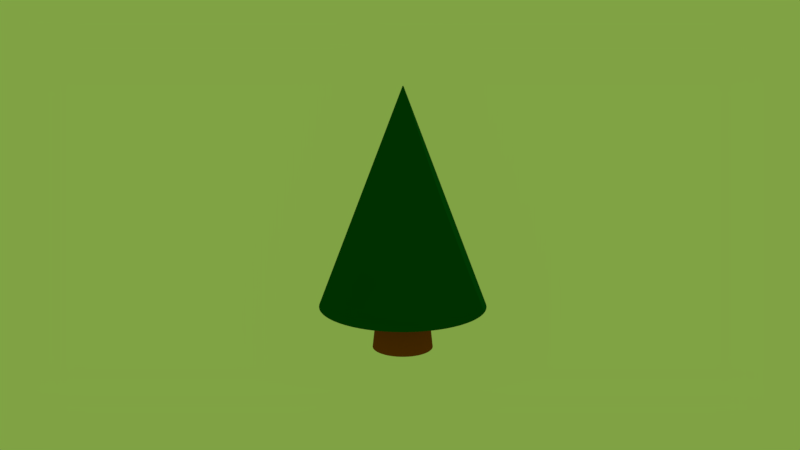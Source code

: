 # Source: 11.blend  (saved by Blender 2.78.0; exported with 4.5.12 LTS)
import bpy
from mathutils import Matrix  # noqa: F401  (used for matrix-valued properties, if any)

bpy.ops.wm.read_factory_settings(use_empty=True)
scene = bpy.context.scene
scene.name = 'Scene'

# ---- collections
col_collection_1 = bpy.data.collections.new('Collection 1'); scene.collection.children.link(col_collection_1)

# ---- materials (node trees are filled in below, after node groups)
mat_material_001 = bpy.data.materials.new('Material.001')
mat_material_001.alpha_threshold = 0.0
mat_material_001.roughness = 0.5
mat_material_002 = bpy.data.materials.new('Material.002')
mat_material_002.alpha_threshold = 0.0
mat_material_002.roughness = 0.5

# ---- material node trees
mat_material_001.use_nodes = True; mat_material_001.node_tree.nodes.clear()
_N = mat_material_001.node_tree.nodes; _L = mat_material_001.node_tree.links
n0 = _N.new('ShaderNodeOutputMaterial'); n0.name = 'Material Output'; n0.location = (300, 300)
n1 = _N.new('ShaderNodeBsdfToon'); n1.name = 'Toon BSDF'; n1.location = (10, 300)
n2 = _N.new('ShaderNodeValToRGB'); n2.name = 'ColorRamp'; n2.location = (-180, 300)
while len(n2.color_ramp.elements) > 1: n2.color_ramp.elements.remove(n2.color_ramp.elements[-1])
n2.color_ramp.elements[0].position = 0.7401; n2.color_ramp.elements[0].color = (0.001273, 0.08001, 0.005146, 1.0)
_e = n2.color_ramp.elements.new(1.0); _e.color = (1.0, 1.0, 1.0, 1.0)
_L.new(n1.outputs[0], n0.inputs[0])
_L.new(n2.outputs[0], n1.inputs[0])
n0.is_active_output = True
mat_material_002.use_nodes = True; mat_material_002.node_tree.nodes.clear()
_N = mat_material_002.node_tree.nodes; _L = mat_material_002.node_tree.links
n0 = _N.new('ShaderNodeOutputMaterial'); n0.name = 'Material Output'; n0.location = (300, 300)
n1 = _N.new('ShaderNodeBsdfDiffuse'); n1.name = 'Diffuse BSDF'; n1.location = (10, 300)
n1.inputs[0].default_value = (0.281, 0.06146, 0.005576, 1.0)
_L.new(n1.outputs[0], n0.inputs[0])
n0.is_active_output = True

# ---- world
world_world = bpy.data.worlds.new('World'); scene.world = world_world
world_world.color = (0.2151, 0.363, 0.05843)
world_world.use_sun_shadow = False
world_world.sun_shadow_jitter_overblur = 0.0
world_world.cycles.sampling_method = 'MANUAL'

# ---- cameras
cam_camera = bpy.data.cameras.new('Camera')
cam_camera.clip_end = 100.0
cam_camera.lens = 35.0
cam_camera.sensor_width = 32.0
cam_camera.sensor_height = 18.0
cam_camera.ortho_scale = 7.314
cam_camera.dof.focus_distance = 0.0

# ---- lights
light_lamp = bpy.data.lights.new('Lamp', 'POINT')
light_lamp.transmission_factor = 0.0
light_lamp.cutoff_distance = 30.0
light_lamp.energy = 100.0
light_lamp.shadow_buffer_clip_start = 1.001
light_lamp.shadow_soft_size = 0.1
light_lamp.shadow_maximum_resolution = 0.006
light_lamp.use_absolute_resolution = True

# ---- meshes
me_cylinder_001 = bpy.data.meshes.new('Cylinder.001')
me_cylinder_001.from_pydata([(-1.577e-08, 1.391, -1.119), (0.5325, 1.286, -1.119), (0.9839, 0.9839, -1.119), (1.286, 0.5325, -1.119), (1.391, -6.396e-08, -1.119), (1.286, -0.5325, -1.119), (0.9839, -0.9839, -1.119), (0.5325, -1.286, -1.119), (1.943e-07, -1.391, -1.119), (-0.5325, -1.286, -1.119), (-0.9839, -0.9839, -1.119), (-1.286, -0.5325, -1.119), (-1.391, 1.346e-08, -1.119), (-1.286, 0.5325, -1.119), (-0.9839, 0.9839, -1.119), (-0.5325, 1.286, -1.119), (4.213e-08, 0.007505, 1.851), (0.002872, 0.006933, 1.851), (0.005307, 0.005307, 1.851), (0.006933, 0.002872, 1.851), (0.007505, 1.078e-08, 1.851), (0.006933, -0.002872, 1.851), (0.005307, -0.005306, 1.851), (0.002872, -0.006933, 1.851), (4.326e-08, -0.007505, 1.851), (-0.002872, -0.006933, 1.851), (-0.005306, -0.005306, 1.851), (-0.006933, -0.002872, 1.851), (-0.007504, 1.12e-08, 1.851), (-0.006933, 0.002872, 1.851), (-0.005306, 0.005307, 1.851), (-0.002872, 0.006933, 1.851), (0.5325, 1.286, -1.119), (0.9839, 0.9839, -1.119), (1.286, 0.5325, -1.119), (1.391, -6.396e-08, -1.119), (1.286, -0.5325, -1.119), (0.9839, -0.9839, -1.119), (0.5325, -1.286, -1.119), (1.943e-07, -1.391, -1.119), (-0.5325, -1.286, -1.119), (-0.9839, -0.9839, -1.119), (-1.286, -0.5325, -1.119), (-1.391, 1.346e-08, -1.119), (-1.286, 0.5325, -1.119), (-0.9839, 0.9839, -1.119), (-0.5325, 1.286, -1.119), (-1.577e-08, 1.391, -1.119), (4.213e-08, 0.007505, 1.851), (0.002872, 0.006933, 1.851), (0.005307, 0.005306, 1.851), (0.006933, 0.002872, 1.851), (0.007505, 1.078e-08, 1.851), (0.006933, -0.002872, 1.851), (0.005307, -0.005306, 1.851), (0.002872, -0.006933, 1.851), (4.326e-08, -0.007505, 1.851), (-0.002872, -0.006933, 1.851), (-0.005306, -0.005306, 1.851), (-0.006933, -0.002872, 1.851), (-0.007504, 1.12e-08, 1.851), (-0.006933, 0.002872, 1.851), (-0.005306, 0.005306, 1.851), (-0.002872, 0.006933, 1.851), (0.5325, 1.286, -1.119), (0.9839, 0.9839, -1.119), (1.286, 0.5325, -1.119), (1.391, -6.396e-08, -1.119), (1.286, -0.5325, -1.119), (0.9839, -0.9839, -1.119), (0.5325, -1.286, -1.119), (1.943e-07, -1.391, -1.119), (-0.5325, -1.286, -1.119), (-0.9839, -0.9839, -1.119), (-1.286, -0.5325, -1.119), (-1.391, 1.346e-08, -1.119), (-1.286, 0.5325, -1.119), (-0.9839, 0.9839, -1.119), (-0.5325, 1.286, -1.119), (-1.577e-08, 1.391, -1.119)], [], [(0, 1, 2, 3, 4, 5, 6, 7, 8, 9, 10, 11, 12, 13, 14, 15), (63, 31, 16, 48), (62, 30, 31, 63), (61, 29, 30, 62), (60, 28, 29, 61), (59, 27, 28, 60), (58, 26, 27, 59), (57, 25, 26, 58), (56, 24, 25, 57), (55, 23, 24, 56), (54, 22, 23, 55), (53, 21, 22, 54), (52, 20, 21, 53), (51, 19, 20, 52), (50, 18, 19, 51), (49, 17, 18, 50), (48, 16, 17, 49), (0, 47, 32, 1), (1, 32, 33, 2), (2, 33, 34, 3), (3, 34, 35, 4), (4, 35, 36, 5), (5, 36, 37, 6), (6, 37, 38, 7), (7, 38, 39, 8), (8, 39, 40, 9), (9, 40, 41, 10), (10, 41, 42, 11), (11, 42, 43, 12), (12, 43, 44, 13), (13, 44, 45, 14), (14, 45, 46, 15), (15, 46, 47, 0), (79, 48, 49, 64), (64, 49, 50, 65), (65, 50, 51, 66), (66, 51, 52, 67), (67, 52, 53, 68), (68, 53, 54, 69), (69, 54, 55, 70), (70, 55, 56, 71), (71, 56, 57, 72), (72, 57, 58, 73), (73, 58, 59, 74), (74, 59, 60, 75), (75, 60, 61, 76), (76, 61, 62, 77), (77, 62, 63, 78), (78, 63, 48, 79), (46, 78, 79, 47), (45, 77, 78, 46), (44, 76, 77, 45), (43, 75, 76, 44), (42, 74, 75, 43), (41, 73, 74, 42), (40, 72, 73, 41), (39, 71, 72, 40), (38, 70, 71, 39), (37, 69, 70, 38), (36, 68, 69, 37), (35, 67, 68, 36), (34, 66, 67, 35), (33, 65, 66, 34), (32, 64, 65, 33), (47, 79, 64, 32)])
me_cylinder_001.polygons.foreach_set('use_smooth', [True] * 65)
me_cylinder_001.materials.append(mat_material_001)
me_cylinder_001.use_remesh_preserve_volume = False
me_cylinder_001.use_remesh_preserve_attributes = False
me_cylinder_001.use_mirror_vertex_groups = False
me_cylinder_001.update()
me_cylinder = bpy.data.meshes.new('Cylinder')
me_cylinder.from_pydata([(0.0, 1.0, -1.0), (0.0, 1.0, 1.0), (0.1951, 0.9808, -1.0), (0.1951, 0.9808, 1.0), (0.3827, 0.9239, -1.0), (0.3827, 0.9239, 1.0), (0.5556, 0.8315, -1.0), (0.5556, 0.8315, 1.0), (0.7071, 0.7071, -1.0), (0.7071, 0.7071, 1.0), (0.8315, 0.5556, -1.0), (0.8315, 0.5556, 1.0), (0.9239, 0.3827, -1.0), (0.9239, 0.3827, 1.0), (0.9808, 0.1951, -1.0), (0.9808, 0.1951, 1.0), (1.0, 7.55e-08, -1.0), (1.0, 7.55e-08, 1.0), (0.9808, -0.1951, -1.0), (0.9808, -0.1951, 1.0), (0.9239, -0.3827, -1.0), (0.9239, -0.3827, 1.0), (0.8315, -0.5556, -1.0), (0.8315, -0.5556, 1.0), (0.7071, -0.7071, -1.0), (0.7071, -0.7071, 1.0), (0.5556, -0.8315, -1.0), (0.5556, -0.8315, 1.0), (0.3827, -0.9239, -1.0), (0.3827, -0.9239, 1.0), (0.1951, -0.9808, -1.0), (0.1951, -0.9808, 1.0), (-3.258e-07, -1.0, -1.0), (-3.258e-07, -1.0, 1.0), (-0.1951, -0.9808, -1.0), (-0.1951, -0.9808, 1.0), (-0.3827, -0.9239, -1.0), (-0.3827, -0.9239, 1.0), (-0.5556, -0.8315, -1.0), (-0.5556, -0.8315, 1.0), (-0.7071, -0.7071, -1.0), (-0.7071, -0.7071, 1.0), (-0.8315, -0.5556, -1.0), (-0.8315, -0.5556, 1.0), (-0.9239, -0.3827, -1.0), (-0.9239, -0.3827, 1.0), (-0.9808, -0.1951, -1.0), (-0.9808, -0.1951, 1.0), (-1.0, 9.656e-07, -1.0), (-1.0, 9.656e-07, 1.0), (-0.9808, 0.1951, -1.0), (-0.9808, 0.1951, 1.0), (-0.9239, 0.3827, -1.0), (-0.9239, 0.3827, 1.0), (-0.8315, 0.5556, -1.0), (-0.8315, 0.5556, 1.0), (-0.7071, 0.7071, -1.0), (-0.7071, 0.7071, 1.0), (-0.5556, 0.8315, -1.0), (-0.5556, 0.8315, 1.0), (-0.3827, 0.9239, -1.0), (-0.3827, 0.9239, 1.0), (-0.1951, 0.9808, -1.0), (-0.1951, 0.9808, 1.0), (1.269e-08, 0.8931, -0.6225), (0.1742, 0.8759, -0.6225), (0.3418, 0.8251, -0.6225), (0.4962, 0.7426, -0.6225), (0.6315, 0.6315, -0.6225), (0.7426, 0.4962, -0.6225), (0.8251, 0.3418, -0.6225), (0.8759, 0.1742, -0.6225), (0.8931, 9.789e-08, -0.6225), (0.8759, -0.1742, -0.6225), (0.8251, -0.3418, -0.6225), (0.7426, -0.4962, -0.6225), (0.6315, -0.6315, -0.6225), (0.4962, -0.7426, -0.6225), (0.3418, -0.8251, -0.6225), (0.1742, -0.8759, -0.6225), (-2.783e-07, -0.8931, -0.6225), (-0.1742, -0.8759, -0.6225), (-0.3418, -0.8251, -0.6225), (-0.4962, -0.7426, -0.6225), (-0.6315, -0.6315, -0.6225), (-0.7426, -0.4962, -0.6225), (-0.8251, -0.3418, -0.6225), (-0.8759, -0.1742, -0.6225), (-0.8931, 8.928e-07, -0.6225), (-0.8759, 0.1742, -0.6225), (-0.8251, 0.3418, -0.6225), (-0.7426, 0.4962, -0.6225), (-0.6315, 0.6315, -0.6225), (-0.4962, 0.7426, -0.6225), (-0.3418, 0.8251, -0.6225), (-0.1742, 0.8759, -0.6225), (2.748e-08, 0.7673, -0.116), (0.1497, 0.7525, -0.116), (0.2936, 0.7089, -0.116), (0.4263, 0.638, -0.116), (0.5425, 0.5425, -0.116), (0.638, 0.4263, -0.116), (0.7089, 0.2936, -0.116), (0.7525, 0.1497, -0.116), (0.7673, 1.316e-07, -0.116), (0.7525, -0.1497, -0.116), (0.7089, -0.2936, -0.116), (0.638, -0.4263, -0.116), (0.5425, -0.5425, -0.116), (0.4263, -0.638, -0.116), (0.2936, -0.7089, -0.116), (0.1497, -0.7525, -0.116), (-2.225e-07, -0.7673, -0.116), (-0.1497, -0.7525, -0.116), (-0.2936, -0.7089, -0.116), (-0.4263, -0.638, -0.116), (-0.5425, -0.5425, -0.116), (-0.638, -0.4263, -0.116), (-0.7089, -0.2936, -0.116), (-0.7525, -0.1497, -0.116), (-0.7673, 8.146e-07, -0.116), (-0.7525, 0.1497, -0.116), (-0.7089, 0.2936, -0.116), (-0.638, 0.4263, -0.116), (-0.5425, 0.5425, -0.116), (-0.4263, 0.638, -0.116), (-0.2936, 0.7089, -0.116), (-0.1497, 0.7525, -0.116), (0.1951, 0.9808, -1.0), (0.3827, 0.9239, -1.0), (0.5556, 0.8315, -1.0), (0.7071, 0.7071, -1.0), (0.8315, 0.5556, -1.0), (0.9239, 0.3827, -1.0), (0.9808, 0.1951, -1.0), (1.0, 7.55e-08, -1.0), (0.9808, -0.1951, -1.0), (0.9239, -0.3827, -1.0), (0.8315, -0.5556, -1.0), (0.7071, -0.7071, -1.0), (0.5556, -0.8315, -1.0), (0.3827, -0.9239, -1.0), (0.1951, -0.9808, -1.0), (-3.258e-07, -1.0, -1.0), (-0.1951, -0.9808, -1.0), (-0.3827, -0.9239, -1.0), (-0.5556, -0.8315, -1.0), (-0.7071, -0.7071, -1.0), (-0.8315, -0.5556, -1.0), (-0.9239, -0.3827, -1.0), (-0.9808, -0.1951, -1.0), (-1.0, 9.656e-07, -1.0), (-0.9808, 0.1951, -1.0), (-0.9239, 0.3827, -1.0), (-0.8315, 0.5556, -1.0), (-0.7071, 0.7071, -1.0), (-0.5556, 0.8315, -1.0), (-0.3827, 0.9239, -1.0), (-0.1951, 0.9808, -1.0), (0.0, 1.0, -1.0), (0.0, 1.0, 1.0), (0.1951, 0.9808, 1.0), (0.3827, 0.9239, 1.0), (0.5556, 0.8315, 1.0), (0.7071, 0.7071, 1.0), (0.8315, 0.5556, 1.0), (0.9239, 0.3827, 1.0), (0.9808, 0.1951, 1.0), (1.0, 7.55e-08, 1.0), (0.9808, -0.1951, 1.0), (0.9239, -0.3827, 1.0), (0.8315, -0.5556, 1.0), (0.7071, -0.7071, 1.0), (0.5556, -0.8315, 1.0), (0.3827, -0.9239, 1.0), (0.1951, -0.9808, 1.0), (-3.258e-07, -1.0, 1.0), (-0.1951, -0.9808, 1.0), (-0.3827, -0.9239, 1.0), (-0.5556, -0.8315, 1.0), (-0.7071, -0.7071, 1.0), (-0.8315, -0.5556, 1.0), (-0.9239, -0.3827, 1.0), (-0.9808, -0.1951, 1.0), (-1.0, 9.656e-07, 1.0), (-0.9808, 0.1951, 1.0), (-0.9239, 0.3827, 1.0), (-0.8315, 0.5556, 1.0), (-0.7071, 0.7071, 1.0), (-0.5556, 0.8315, 1.0), (-0.3827, 0.9239, 1.0), (-0.1951, 0.9808, 1.0), (0.0, 1.0, -1.0), (0.1951, 0.9808, -1.0), (0.3827, 0.9239, -1.0), (0.5556, 0.8315, -1.0), (0.7071, 0.7071, -1.0), (0.8315, 0.5556, -1.0), (0.9239, 0.3827, -1.0), (0.9808, 0.1951, -1.0), (1.0, 7.55e-08, -1.0), (0.9808, -0.1951, -1.0), (0.9239, -0.3827, -1.0), (0.8315, -0.5556, -1.0), (0.7071, -0.7071, -1.0), (0.5556, -0.8315, -1.0), (0.3827, -0.9239, -1.0), (0.1951, -0.9808, -1.0), (-3.258e-07, -1.0, -1.0), (-0.1951, -0.9808, -1.0), (-0.3827, -0.9239, -1.0), (-0.5556, -0.8315, -1.0), (-0.7071, -0.7071, -1.0), (-0.8315, -0.5556, -1.0), (-0.9239, -0.3827, -1.0), (-0.9808, -0.1951, -1.0), (-1.0, 9.656e-07, -1.0), (-0.9808, 0.1951, -1.0), (-0.9239, 0.3827, -1.0), (-0.8315, 0.5556, -1.0), (-0.7071, 0.7071, -1.0), (-0.5556, 0.8315, -1.0), (-0.3827, 0.9239, -1.0), (-0.1951, 0.9808, -1.0)], [], [(160, 1, 3, 161), (161, 3, 5, 162), (162, 5, 7, 163), (163, 7, 9, 164), (164, 9, 11, 165), (165, 11, 13, 166), (166, 13, 15, 167), (167, 15, 17, 168), (168, 17, 19, 169), (169, 19, 21, 170), (170, 21, 23, 171), (171, 23, 25, 172), (172, 25, 27, 173), (173, 27, 29, 174), (174, 29, 31, 175), (175, 31, 33, 176), (176, 33, 35, 177), (177, 35, 37, 178), (178, 37, 39, 179), (179, 39, 41, 180), (180, 41, 43, 181), (181, 43, 45, 182), (182, 45, 47, 183), (183, 47, 49, 184), (184, 49, 51, 185), (185, 51, 53, 186), (186, 53, 55, 187), (187, 55, 57, 188), (188, 57, 59, 189), (189, 59, 61, 190), (3, 1, 63, 61, 59, 57, 55, 53, 51, 49, 47, 45, 43, 41, 39, 37, 35, 33, 31, 29, 27, 25, 23, 21, 19, 17, 15, 13, 11, 9, 7, 5), (190, 61, 63, 191), (191, 63, 1, 160), (0, 2, 4, 6, 8, 10, 12, 14, 16, 18, 20, 22, 24, 26, 28, 30, 32, 34, 36, 38, 40, 42, 44, 46, 48, 50, 52, 54, 56, 58, 60, 62), (223, 95, 64, 192), (222, 94, 95, 223), (221, 93, 94, 222), (220, 92, 93, 221), (219, 91, 92, 220), (218, 90, 91, 219), (217, 89, 90, 218), (216, 88, 89, 217), (215, 87, 88, 216), (214, 86, 87, 215), (213, 85, 86, 214), (212, 84, 85, 213), (211, 83, 84, 212), (210, 82, 83, 211), (209, 81, 82, 210), (208, 80, 81, 209), (207, 79, 80, 208), (206, 78, 79, 207), (205, 77, 78, 206), (204, 76, 77, 205), (203, 75, 76, 204), (202, 74, 75, 203), (201, 73, 74, 202), (200, 72, 73, 201), (199, 71, 72, 200), (198, 70, 71, 199), (197, 69, 70, 198), (196, 68, 69, 197), (195, 67, 68, 196), (194, 66, 67, 195), (193, 65, 66, 194), (192, 64, 65, 193), (95, 127, 96, 64), (94, 126, 127, 95), (93, 125, 126, 94), (92, 124, 125, 93), (91, 123, 124, 92), (90, 122, 123, 91), (89, 121, 122, 90), (88, 120, 121, 89), (87, 119, 120, 88), (86, 118, 119, 87), (85, 117, 118, 86), (84, 116, 117, 85), (83, 115, 116, 84), (82, 114, 115, 83), (81, 113, 114, 82), (80, 112, 113, 81), (79, 111, 112, 80), (78, 110, 111, 79), (77, 109, 110, 78), (76, 108, 109, 77), (75, 107, 108, 76), (74, 106, 107, 75), (73, 105, 106, 74), (72, 104, 105, 73), (71, 103, 104, 72), (70, 102, 103, 71), (69, 101, 102, 70), (68, 100, 101, 69), (67, 99, 100, 68), (66, 98, 99, 67), (65, 97, 98, 66), (64, 96, 97, 65), (0, 159, 128, 2), (2, 128, 129, 4), (4, 129, 130, 6), (6, 130, 131, 8), (8, 131, 132, 10), (10, 132, 133, 12), (12, 133, 134, 14), (14, 134, 135, 16), (16, 135, 136, 18), (18, 136, 137, 20), (20, 137, 138, 22), (22, 138, 139, 24), (24, 139, 140, 26), (26, 140, 141, 28), (28, 141, 142, 30), (30, 142, 143, 32), (32, 143, 144, 34), (34, 144, 145, 36), (36, 145, 146, 38), (38, 146, 147, 40), (40, 147, 148, 42), (42, 148, 149, 44), (44, 149, 150, 46), (46, 150, 151, 48), (48, 151, 152, 50), (50, 152, 153, 52), (52, 153, 154, 54), (54, 154, 155, 56), (56, 155, 156, 58), (58, 156, 157, 60), (60, 157, 158, 62), (62, 158, 159, 0), (127, 191, 160, 96), (126, 190, 191, 127), (125, 189, 190, 126), (124, 188, 189, 125), (123, 187, 188, 124), (122, 186, 187, 123), (121, 185, 186, 122), (120, 184, 185, 121), (119, 183, 184, 120), (118, 182, 183, 119), (117, 181, 182, 118), (116, 180, 181, 117), (115, 179, 180, 116), (114, 178, 179, 115), (113, 177, 178, 114), (112, 176, 177, 113), (111, 175, 176, 112), (110, 174, 175, 111), (109, 173, 174, 110), (108, 172, 173, 109), (107, 171, 172, 108), (106, 170, 171, 107), (105, 169, 170, 106), (104, 168, 169, 105), (103, 167, 168, 104), (102, 166, 167, 103), (101, 165, 166, 102), (100, 164, 165, 101), (99, 163, 164, 100), (98, 162, 163, 99), (97, 161, 162, 98), (96, 160, 161, 97), (159, 192, 193, 128), (128, 193, 194, 129), (129, 194, 195, 130), (130, 195, 196, 131), (131, 196, 197, 132), (132, 197, 198, 133), (133, 198, 199, 134), (134, 199, 200, 135), (135, 200, 201, 136), (136, 201, 202, 137), (137, 202, 203, 138), (138, 203, 204, 139), (139, 204, 205, 140), (140, 205, 206, 141), (141, 206, 207, 142), (142, 207, 208, 143), (143, 208, 209, 144), (144, 209, 210, 145), (145, 210, 211, 146), (146, 211, 212, 147), (147, 212, 213, 148), (148, 213, 214, 149), (149, 214, 215, 150), (150, 215, 216, 151), (151, 216, 217, 152), (152, 217, 218, 153), (153, 218, 219, 154), (154, 219, 220, 155), (155, 220, 221, 156), (156, 221, 222, 157), (157, 222, 223, 158), (158, 223, 192, 159)])
me_cylinder.polygons.foreach_set('use_smooth', [True] * 194)
me_cylinder.materials.append(mat_material_002)
me_cylinder.use_remesh_preserve_volume = False
me_cylinder.use_remesh_preserve_attributes = False
me_cylinder.use_mirror_vertex_groups = False
me_cylinder.update()

# ---- objects
ob_cylinder_001 = bpy.data.objects.new('Cylinder.001', me_cylinder_001)
ob_cylinder = bpy.data.objects.new('Cylinder', me_cylinder)
ob_lamp = bpy.data.objects.new('Lamp', light_lamp)
ob_camera = bpy.data.objects.new('Camera', cam_camera)

# ---- transforms, parenting, visibility, modifiers, constraints
ob_cylinder_001.location = (0.0, 0.0, 1.004)
ob_cylinder_001.scale = (0.5075, 0.5075, 0.6002)
ob_cylinder_001.lineart.crease_threshold = 0.0
_m = ob_cylinder_001.modifiers.new('Subsurf', 'SUBSURF')
_m.uv_smooth = 'PRESERVE_CORNERS'
_m.quality = 2
_m.levels = 5
_m.show_only_control_edges = False
ob_cylinder.location = (0.0, 0.0, 0.607)
ob_cylinder.scale = (0.2518, 0.2518, 0.6365)
ob_cylinder.lineart.crease_threshold = 0.0
_m = ob_cylinder.modifiers.new('Subsurf', 'SUBSURF')
_m.uv_smooth = 'PRESERVE_CORNERS'
_m.quality = 2
_m.levels = 5
_m.show_only_control_edges = False
ob_lamp.location = (4.076, 1.005, 5.904)
ob_lamp.rotation_euler = (0.6503, 0.05522, 1.866)
ob_lamp.lock_rotations_4d = False
ob_lamp.empty_display_type = 'ARROWS'
ob_lamp.color = (0.0, 0.0, 0.0, 0.0)
ob_lamp.lineart.crease_threshold = 0.0
ob_camera.location = (-0.007653, -6.908, 2.507)
ob_camera.rotation_euler = (-11.21, -0.0003863, 0.002284)
ob_camera.lock_rotations_4d = False
ob_camera.empty_display_type = 'ARROWS'
ob_camera.color = (0.0, 0.0, 0.0, 0.0)
ob_camera.display_type = 'WIRE'
ob_camera.lineart.crease_threshold = 0.0

# ---- collection membership
col_collection_1.objects.link(ob_cylinder_001)
col_collection_1.objects.link(ob_cylinder)
col_collection_1.objects.link(ob_lamp)
col_collection_1.objects.link(ob_camera)

# ---- scene / render settings (as saved in the file)
scene.camera = ob_camera
scene.frame_start = 1; scene.frame_end = 250; scene.frame_set(168)
scene.render.engine = 'CYCLES'
scene.render.image_settings.color_depth = '16'
scene.render.image_settings.compression = 100
scene.render.dither_intensity = 0.0
scene.cycles.shading_system = True
scene.cycles.use_denoising = False
scene.cycles.samples = 128
scene.cycles.sampling_pattern = 'TABULATED_SOBOL'
scene.cycles.light_sampling_threshold = 0.0
scene.cycles.use_adaptive_sampling = False
scene.cycles.use_light_tree = False
scene.cycles.blur_glossy = 0.0
scene.cycles.sample_clamp_indirect = 0.0
scene.view_settings.view_transform = 'Standard'
bpy.context.view_layer.update()
